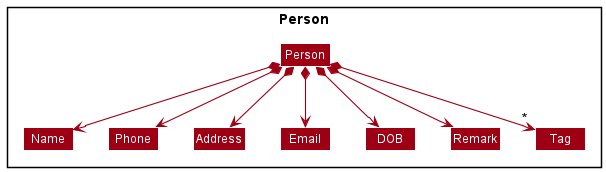

The diagram above was rendered by PlantUML. Its source (embedded in the PNG):
@startuml
!include style.puml
skinparam arrowThickness 1.1
skinparam arrowColor MODEL_COLOR
skinparam classBackgroundColor MODEL_COLOR

Package Person <<Rectangle>>{

Class Person
Class Address
Class Email
Class Name
Class Phone
Class DOB
Class Remark
Class Tag

}

Person *--> Name
Person *--> Phone
Person *--> Email
Person *--> Address
Person *--> DOB
Person *--> Remark
Person *--> "*" Tag

Name -[hidden]right-> Phone
Phone -[hidden]right-> Address
Address -[hidden]right-> Email

@enduml